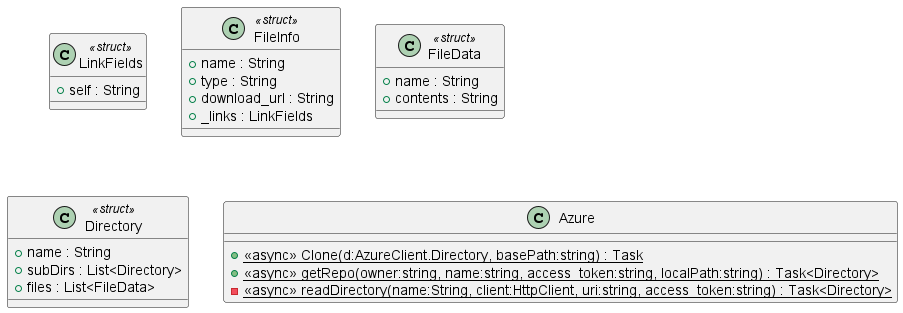

The diagram above was rendered by PlantUML. Its source (embedded in the PNG):
@startuml
class LinkFields <<struct>> {
    + self : String
}
class FileInfo <<struct>> {
    + name : String
    + type : String
    + download_url : String
    + _links : LinkFields
}
class FileData <<struct>> {
    + name : String
    + contents : String
}
class Directory <<struct>> {
    + name : String
    + subDirs : List<Directory>
    + files : List<FileData>
}
class Azure {
    + {static} <<async>> Clone(d:AzureClient.Directory, basePath:string) : Task
    + {static} <<async>> getRepo(owner:string, name:string, access_token:string, localPath:string) : Task<Directory>
    - {static} <<async>> readDirectory(name:String, client:HttpClient, uri:string, access_token:string) : Task<Directory>
}
@enduml